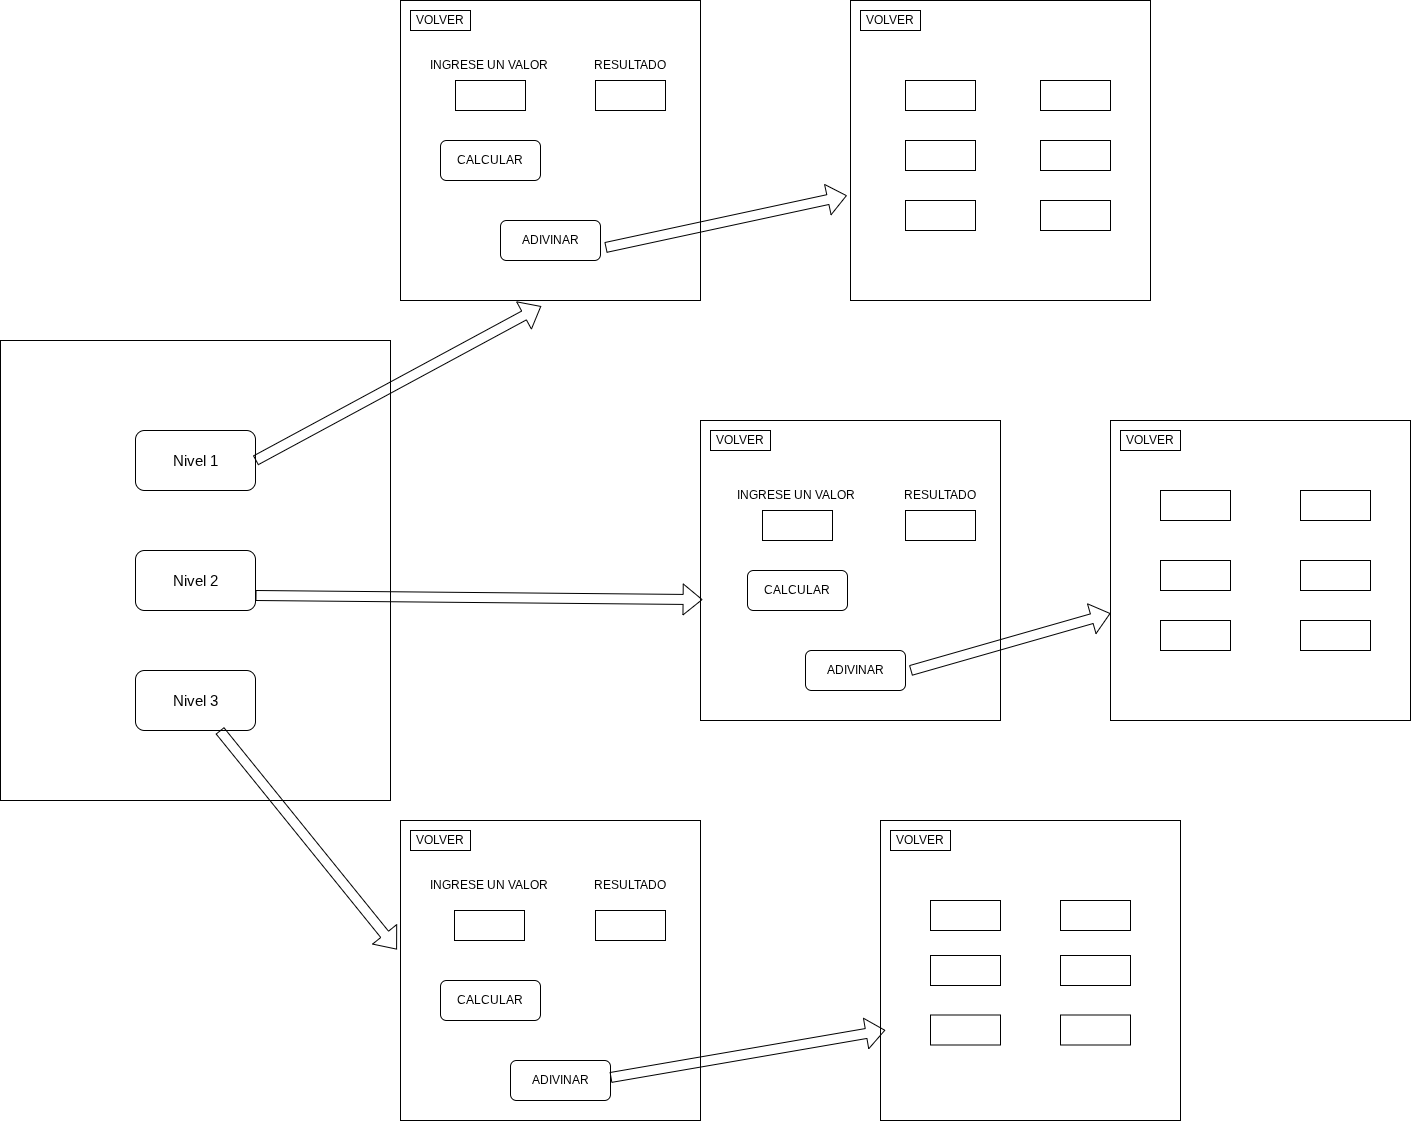

The diagram above was exported from draw.io. Its source (the exported page's mxGraphModel, read from the mxfile embedded in the PNG):
<mxGraphModel dx="3074" dy="2389" grid="1" gridSize="10" guides="1" tooltips="1" connect="1" arrows="1" fold="1" page="1" pageScale="1" pageWidth="827" pageHeight="1169" math="0" shadow="0">
  <root>
    <mxCell id="0" />
    <mxCell id="1" parent="0" />
    <mxCell id="7Bhz6_joCwG4WjK6iXKe-1" parent="1" style="rounded=0;whiteSpace=wrap;html=1;" value="" vertex="1">
      <mxGeometry height="460" width="390" x="-40" y="-120" as="geometry" />
    </mxCell>
    <mxCell id="7Bhz6_joCwG4WjK6iXKe-2" parent="1" style="rounded=1;whiteSpace=wrap;html=1;" value="&lt;font style=&quot;font-size: 15px;&quot;&gt;Nivel 1&lt;/font&gt;" vertex="1">
      <mxGeometry height="60" width="120" x="95" y="-30" as="geometry" />
    </mxCell>
    <mxCell id="7Bhz6_joCwG4WjK6iXKe-3" parent="1" style="rounded=1;whiteSpace=wrap;html=1;" value="&lt;font style=&quot;font-size: 15px;&quot;&gt;Nivel 2&lt;/font&gt;" vertex="1">
      <mxGeometry height="60" width="120" x="95" y="90" as="geometry" />
    </mxCell>
    <mxCell id="7Bhz6_joCwG4WjK6iXKe-4" parent="1" style="rounded=1;whiteSpace=wrap;html=1;" value="&lt;font style=&quot;font-size: 15px;&quot;&gt;Nivel 3&lt;/font&gt;" vertex="1">
      <mxGeometry height="60" width="120" x="95" y="210" as="geometry" />
    </mxCell>
    <mxCell id="7Bhz6_joCwG4WjK6iXKe-5" parent="1" style="whiteSpace=wrap;html=1;aspect=fixed;" value="" vertex="1">
      <mxGeometry height="300" width="300" x="360" y="-460" as="geometry" />
    </mxCell>
    <mxCell id="7Bhz6_joCwG4WjK6iXKe-6" parent="1" style="whiteSpace=wrap;html=1;aspect=fixed;" value="" vertex="1">
      <mxGeometry height="300" width="300" x="660" y="-40" as="geometry" />
    </mxCell>
    <mxCell id="7Bhz6_joCwG4WjK6iXKe-7" parent="1" style="whiteSpace=wrap;html=1;aspect=fixed;" value="" vertex="1">
      <mxGeometry height="300" width="300" x="360" y="360" as="geometry" />
    </mxCell>
    <mxCell id="7Bhz6_joCwG4WjK6iXKe-8" parent="1" style="rounded=1;whiteSpace=wrap;html=1;" value="CALCULAR" vertex="1">
      <mxGeometry height="40" width="100" x="400" y="-320" as="geometry" />
    </mxCell>
    <mxCell id="7Bhz6_joCwG4WjK6iXKe-9" parent="1" style="rounded=0;whiteSpace=wrap;html=1;" value="" vertex="1">
      <mxGeometry height="30" width="70" x="415" y="-380" as="geometry" />
    </mxCell>
    <mxCell id="7Bhz6_joCwG4WjK6iXKe-10" parent="1" style="text;html=1;whiteSpace=wrap;strokeColor=none;fillColor=none;align=center;verticalAlign=middle;rounded=0;" value="INGRESE UN VALOR&amp;nbsp;" vertex="1">
      <mxGeometry height="30" width="140" x="380" y="-410" as="geometry" />
    </mxCell>
    <mxCell id="7Bhz6_joCwG4WjK6iXKe-11" parent="1" style="rounded=0;whiteSpace=wrap;html=1;" value="VOLVER" vertex="1">
      <mxGeometry height="20" width="60" x="370" y="-450" as="geometry" />
    </mxCell>
    <mxCell id="7Bhz6_joCwG4WjK6iXKe-13" parent="1" style="rounded=1;whiteSpace=wrap;html=1;" value="ADIVINAR" vertex="1">
      <mxGeometry height="40" width="100" x="460" y="-240" as="geometry" />
    </mxCell>
    <mxCell id="7Bhz6_joCwG4WjK6iXKe-14" parent="1" style="text;html=1;whiteSpace=wrap;strokeColor=none;fillColor=none;align=center;verticalAlign=middle;rounded=0;" value="RESULTADO" vertex="1">
      <mxGeometry height="30" width="140" x="520" y="-410" as="geometry" />
    </mxCell>
    <mxCell id="7Bhz6_joCwG4WjK6iXKe-15" parent="1" style="rounded=0;whiteSpace=wrap;html=1;" value="" vertex="1">
      <mxGeometry height="30" width="70" x="555" y="-380" as="geometry" />
    </mxCell>
    <mxCell id="7Bhz6_joCwG4WjK6iXKe-16" parent="1" style="rounded=0;whiteSpace=wrap;html=1;" value="VOLVER" vertex="1">
      <mxGeometry height="20" width="60" x="670" y="-30" as="geometry" />
    </mxCell>
    <mxCell id="7Bhz6_joCwG4WjK6iXKe-17" parent="1" style="text;html=1;whiteSpace=wrap;strokeColor=none;fillColor=none;align=center;verticalAlign=middle;rounded=0;" value="INGRESE UN VALOR&amp;nbsp;" vertex="1">
      <mxGeometry height="30" width="140" x="687" y="20" as="geometry" />
    </mxCell>
    <mxCell id="7Bhz6_joCwG4WjK6iXKe-18" parent="1" style="text;html=1;whiteSpace=wrap;strokeColor=none;fillColor=none;align=center;verticalAlign=middle;rounded=0;" value="RESULTADO" vertex="1">
      <mxGeometry height="30" width="140" x="830" y="20" as="geometry" />
    </mxCell>
    <mxCell id="7Bhz6_joCwG4WjK6iXKe-19" parent="1" style="rounded=0;whiteSpace=wrap;html=1;" value="" vertex="1">
      <mxGeometry height="30" width="70" x="722" y="50" as="geometry" />
    </mxCell>
    <mxCell id="7Bhz6_joCwG4WjK6iXKe-20" parent="1" style="rounded=0;whiteSpace=wrap;html=1;" value="" vertex="1">
      <mxGeometry height="30" width="70" x="865" y="50" as="geometry" />
    </mxCell>
    <mxCell id="7Bhz6_joCwG4WjK6iXKe-21" parent="1" style="rounded=1;whiteSpace=wrap;html=1;" value="CALCULAR" vertex="1">
      <mxGeometry height="40" width="100" x="707" y="110" as="geometry" />
    </mxCell>
    <mxCell id="7Bhz6_joCwG4WjK6iXKe-22" parent="1" style="rounded=1;whiteSpace=wrap;html=1;" value="ADIVINAR" vertex="1">
      <mxGeometry height="40" width="100" x="765" y="190" as="geometry" />
    </mxCell>
    <mxCell id="7Bhz6_joCwG4WjK6iXKe-23" parent="1" style="rounded=0;whiteSpace=wrap;html=1;" value="VOLVER" vertex="1">
      <mxGeometry height="20" width="60" x="370" y="370" as="geometry" />
    </mxCell>
    <mxCell id="7Bhz6_joCwG4WjK6iXKe-24" parent="1" style="text;html=1;whiteSpace=wrap;strokeColor=none;fillColor=none;align=center;verticalAlign=middle;rounded=0;" value="INGRESE UN VALOR&amp;nbsp;" vertex="1">
      <mxGeometry height="30" width="140" x="380" y="410" as="geometry" />
    </mxCell>
    <mxCell id="7Bhz6_joCwG4WjK6iXKe-25" parent="1" style="text;html=1;whiteSpace=wrap;strokeColor=none;fillColor=none;align=center;verticalAlign=middle;rounded=0;" value="RESULTADO" vertex="1">
      <mxGeometry height="30" width="140" x="520" y="410" as="geometry" />
    </mxCell>
    <mxCell id="7Bhz6_joCwG4WjK6iXKe-26" parent="1" style="rounded=0;whiteSpace=wrap;html=1;" value="" vertex="1">
      <mxGeometry height="30" width="70" x="555" y="450" as="geometry" />
    </mxCell>
    <mxCell id="7Bhz6_joCwG4WjK6iXKe-30" parent="1" style="rounded=0;whiteSpace=wrap;html=1;" value="" vertex="1">
      <mxGeometry height="30" width="70" x="414" y="450" as="geometry" />
    </mxCell>
    <mxCell id="7Bhz6_joCwG4WjK6iXKe-31" parent="1" style="rounded=1;whiteSpace=wrap;html=1;" value="CALCULAR" vertex="1">
      <mxGeometry height="40" width="100" x="400" y="520" as="geometry" />
    </mxCell>
    <mxCell id="7Bhz6_joCwG4WjK6iXKe-32" parent="1" style="rounded=1;whiteSpace=wrap;html=1;" value="ADIVINAR" vertex="1">
      <mxGeometry height="40" width="100" x="470" y="600" as="geometry" />
    </mxCell>
    <mxCell id="7Bhz6_joCwG4WjK6iXKe-34" edge="1" parent="1" source="7Bhz6_joCwG4WjK6iXKe-4" style="shape=flexArrow;endArrow=classic;html=1;rounded=0;entryX=-0.012;entryY=0.43;entryDx=0;entryDy=0;entryPerimeter=0;" target="7Bhz6_joCwG4WjK6iXKe-7" value="">
      <mxGeometry height="50" relative="1" width="50" as="geometry">
        <mxPoint x="130" y="430" as="sourcePoint" />
        <mxPoint x="180" y="380" as="targetPoint" />
      </mxGeometry>
    </mxCell>
    <mxCell id="7Bhz6_joCwG4WjK6iXKe-35" edge="1" parent="1" source="7Bhz6_joCwG4WjK6iXKe-3" style="shape=flexArrow;endArrow=classic;html=1;rounded=0;entryX=0.007;entryY=0.597;entryDx=0;entryDy=0;entryPerimeter=0;exitX=1;exitY=0.75;exitDx=0;exitDy=0;" target="7Bhz6_joCwG4WjK6iXKe-6" value="">
      <mxGeometry height="50" relative="1" width="50" as="geometry">
        <mxPoint x="540" y="180" as="sourcePoint" />
        <mxPoint x="717" y="399" as="targetPoint" />
      </mxGeometry>
    </mxCell>
    <mxCell id="7Bhz6_joCwG4WjK6iXKe-36" edge="1" parent="1" source="7Bhz6_joCwG4WjK6iXKe-2" style="shape=flexArrow;endArrow=classic;html=1;rounded=0;entryX=0.469;entryY=1.019;entryDx=0;entryDy=0;entryPerimeter=0;exitX=1;exitY=0.5;exitDx=0;exitDy=0;" target="7Bhz6_joCwG4WjK6iXKe-5" value="">
      <mxGeometry height="50" relative="1" width="50" as="geometry">
        <mxPoint x="560" y="-160" as="sourcePoint" />
        <mxPoint x="737" y="59" as="targetPoint" />
      </mxGeometry>
    </mxCell>
    <mxCell id="7Bhz6_joCwG4WjK6iXKe-37" parent="1" style="whiteSpace=wrap;html=1;aspect=fixed;" value="" vertex="1">
      <mxGeometry height="300" width="300" x="810" y="-460" as="geometry" />
    </mxCell>
    <mxCell id="7Bhz6_joCwG4WjK6iXKe-38" parent="1" style="rounded=0;whiteSpace=wrap;html=1;" value="VOLVER" vertex="1">
      <mxGeometry height="20" width="60" x="820" y="-450" as="geometry" />
    </mxCell>
    <mxCell id="7Bhz6_joCwG4WjK6iXKe-39" parent="1" style="whiteSpace=wrap;html=1;aspect=fixed;" value="" vertex="1">
      <mxGeometry height="300" width="300" x="1070" y="-40" as="geometry" />
    </mxCell>
    <mxCell id="7Bhz6_joCwG4WjK6iXKe-40" parent="1" style="whiteSpace=wrap;html=1;aspect=fixed;" value="" vertex="1">
      <mxGeometry height="300" width="300" x="840" y="360" as="geometry" />
    </mxCell>
    <mxCell id="7Bhz6_joCwG4WjK6iXKe-41" parent="1" style="rounded=0;whiteSpace=wrap;html=1;" value="VOLVER" vertex="1">
      <mxGeometry height="20" width="60" x="1080" y="-30" as="geometry" />
    </mxCell>
    <mxCell id="7Bhz6_joCwG4WjK6iXKe-42" parent="1" style="rounded=0;whiteSpace=wrap;html=1;" value="VOLVER" vertex="1">
      <mxGeometry height="20" width="60" x="850" y="370" as="geometry" />
    </mxCell>
    <mxCell id="7Bhz6_joCwG4WjK6iXKe-45" parent="1" style="rounded=0;whiteSpace=wrap;html=1;" value="" vertex="1">
      <mxGeometry height="30" width="70" x="890" y="440" as="geometry" />
    </mxCell>
    <mxCell id="7Bhz6_joCwG4WjK6iXKe-46" parent="1" style="rounded=0;whiteSpace=wrap;html=1;" value="" vertex="1">
      <mxGeometry height="30" width="70" x="1020" y="440" as="geometry" />
    </mxCell>
    <mxCell id="7Bhz6_joCwG4WjK6iXKe-48" parent="1" style="rounded=0;whiteSpace=wrap;html=1;" value="" vertex="1">
      <mxGeometry height="30" width="70" x="890" y="495" as="geometry" />
    </mxCell>
    <mxCell id="7Bhz6_joCwG4WjK6iXKe-49" parent="1" style="rounded=0;whiteSpace=wrap;html=1;" value="" vertex="1">
      <mxGeometry height="30" width="70" x="1020" y="495" as="geometry" />
    </mxCell>
    <mxCell id="7Bhz6_joCwG4WjK6iXKe-50" parent="1" style="rounded=0;whiteSpace=wrap;html=1;" value="" vertex="1">
      <mxGeometry height="30" width="70" x="890" y="554.5" as="geometry" />
    </mxCell>
    <mxCell id="7Bhz6_joCwG4WjK6iXKe-51" parent="1" style="rounded=0;whiteSpace=wrap;html=1;" value="" vertex="1">
      <mxGeometry height="30" width="70" x="1020" y="554.5" as="geometry" />
    </mxCell>
    <mxCell id="7Bhz6_joCwG4WjK6iXKe-52" parent="1" style="rounded=0;whiteSpace=wrap;html=1;" value="" vertex="1">
      <mxGeometry height="30" width="70" x="1120" y="30" as="geometry" />
    </mxCell>
    <mxCell id="7Bhz6_joCwG4WjK6iXKe-53" parent="1" style="rounded=0;whiteSpace=wrap;html=1;" value="" vertex="1">
      <mxGeometry height="30" width="70" x="1260" y="30" as="geometry" />
    </mxCell>
    <mxCell id="7Bhz6_joCwG4WjK6iXKe-54" parent="1" style="rounded=0;whiteSpace=wrap;html=1;" value="" vertex="1">
      <mxGeometry height="30" width="70" x="1120" y="100" as="geometry" />
    </mxCell>
    <mxCell id="7Bhz6_joCwG4WjK6iXKe-55" parent="1" style="rounded=0;whiteSpace=wrap;html=1;" value="" vertex="1">
      <mxGeometry height="30" width="70" x="1260" y="100" as="geometry" />
    </mxCell>
    <mxCell id="7Bhz6_joCwG4WjK6iXKe-56" parent="1" style="rounded=0;whiteSpace=wrap;html=1;" value="" vertex="1">
      <mxGeometry height="30" width="70" x="1120" y="160" as="geometry" />
    </mxCell>
    <mxCell id="7Bhz6_joCwG4WjK6iXKe-57" parent="1" style="rounded=0;whiteSpace=wrap;html=1;" value="" vertex="1">
      <mxGeometry height="30" width="70" x="1260" y="160" as="geometry" />
    </mxCell>
    <mxCell id="7Bhz6_joCwG4WjK6iXKe-60" edge="1" parent="1" style="shape=flexArrow;endArrow=classic;html=1;rounded=0;" target="7Bhz6_joCwG4WjK6iXKe-39" value="">
      <mxGeometry height="50" relative="1" width="50" as="geometry">
        <mxPoint x="870" y="210" as="sourcePoint" />
        <mxPoint x="1137" y="264" as="targetPoint" />
      </mxGeometry>
    </mxCell>
    <mxCell id="7Bhz6_joCwG4WjK6iXKe-61" edge="1" parent="1" style="shape=flexArrow;endArrow=classic;html=1;rounded=0;entryX=0.016;entryY=0.699;entryDx=0;entryDy=0;entryPerimeter=0;" target="7Bhz6_joCwG4WjK6iXKe-40" value="">
      <mxGeometry height="50" relative="1" width="50" as="geometry">
        <mxPoint x="570" y="617" as="sourcePoint" />
        <mxPoint x="770" y="560" as="targetPoint" />
      </mxGeometry>
    </mxCell>
    <mxCell id="7Bhz6_joCwG4WjK6iXKe-63" edge="1" parent="1" style="shape=flexArrow;endArrow=classic;html=1;rounded=0;entryX=-0.012;entryY=0.65;entryDx=0;entryDy=0;entryPerimeter=0;" target="7Bhz6_joCwG4WjK6iXKe-37" value="">
      <mxGeometry height="50" relative="1" width="50" as="geometry">
        <mxPoint x="565" y="-213" as="sourcePoint" />
        <mxPoint x="765" y="-270" as="targetPoint" />
      </mxGeometry>
    </mxCell>
    <mxCell id="7Bhz6_joCwG4WjK6iXKe-64" parent="1" style="rounded=0;whiteSpace=wrap;html=1;" value="" vertex="1">
      <mxGeometry height="30" width="70" x="865" y="-380" as="geometry" />
    </mxCell>
    <mxCell id="7Bhz6_joCwG4WjK6iXKe-65" parent="1" style="rounded=0;whiteSpace=wrap;html=1;" value="" vertex="1">
      <mxGeometry height="30" width="70" x="1000" y="-380" as="geometry" />
    </mxCell>
    <mxCell id="7Bhz6_joCwG4WjK6iXKe-66" parent="1" style="rounded=0;whiteSpace=wrap;html=1;" value="" vertex="1">
      <mxGeometry height="30" width="70" x="865" y="-320" as="geometry" />
    </mxCell>
    <mxCell id="7Bhz6_joCwG4WjK6iXKe-67" parent="1" style="rounded=0;whiteSpace=wrap;html=1;" value="" vertex="1">
      <mxGeometry height="30" width="70" x="1000" y="-320" as="geometry" />
    </mxCell>
    <mxCell id="7Bhz6_joCwG4WjK6iXKe-68" parent="1" style="rounded=0;whiteSpace=wrap;html=1;" value="" vertex="1">
      <mxGeometry height="30" width="70" x="865" y="-260" as="geometry" />
    </mxCell>
    <mxCell id="7Bhz6_joCwG4WjK6iXKe-69" parent="1" style="rounded=0;whiteSpace=wrap;html=1;" value="" vertex="1">
      <mxGeometry height="30" width="70" x="1000" y="-260" as="geometry" />
    </mxCell>
  </root>
</mxGraphModel>